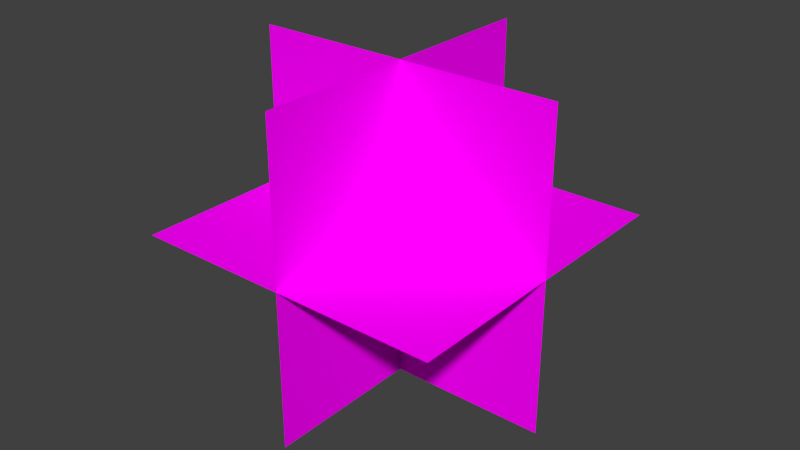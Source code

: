 # Source: explosion.blend  (saved by Blender 2.76.0; exported with 4.5.12 LTS)
import bpy
from mathutils import Matrix  # noqa: F401  (used for matrix-valued properties, if any)

bpy.ops.wm.read_factory_settings(use_empty=True)
scene = bpy.context.scene
scene.name = 'Scene'

# ---- collections
col_collection_1 = bpy.data.collections.new('Collection 1'); scene.collection.children.link(col_collection_1)

# ---- images (referenced by path relative to the original .blend; pixels are not part of the script)
import os
ASSET_DIR = os.environ.get("B2B_ASSET_DIR", "")  # directory of the original .blend (textures are referenced by path, not embedded)
HERE = os.path.dirname(os.path.abspath(__file__))  # packed textures are extracted next to this script under _unpacked/

def load_image(name, relpath, width, height, colorspace="sRGB"):
    """Load a texture the original file referenced (path relative to the .blend, or extracted next to this script)."""
    p = next((c for c in (os.path.join(HERE, relpath), os.path.join(ASSET_DIR, relpath)) if relpath and os.path.exists(c)), "")
    if p:
        img = bpy.data.images.load(p, check_existing=True)
        img.name = name
    else:  # same state as the original file: an image datablock whose file is absent (Cycles renders it pink)
        img = bpy.data.images.new(name, width, height)
        img.source = "FILE"
        img.filepath = "//" + (relpath or name)
    img.colorspace_settings.name = colorspace
    return img
img_explosion_png = load_image('explosion.png', 'explosion.png', 1024, 1024, 'sRGB')

# ---- materials (node trees are filled in below, after node groups)
mat_material = bpy.data.materials.new('Material')
mat_material.alpha_threshold = 0.0
mat_material.roughness = 0.5
mat_material.line_color = (0.0, 0.0, 0.0, 1.0)

# ---- material node trees
mat_material.use_nodes = True; mat_material.node_tree.nodes.clear()
_N = mat_material.node_tree.nodes; _L = mat_material.node_tree.links
n0 = _N.new('ShaderNodeOutputMaterial'); n0.name = 'Material Output'; n0.location = (300, 300)
n1 = _N.new('ShaderNodeBsdfDiffuse'); n1.name = 'Diffuse BSDF'; n1.location = (10, 300)
n2 = _N.new('ShaderNodeTexImage'); n2.name = 'Image Texture'; n2.location = (-180, 300)
n2.width = 140
n2.image = img_explosion_png
_L.new(n1.outputs[0], n0.inputs[0])
_L.new(n2.outputs[0], n1.inputs[0])
n0.is_active_output = True

# ---- world
world_world = bpy.data.worlds.new('World'); scene.world = world_world
world_world.color = (0.05088, 0.05088, 0.05088)
world_world.use_sun_shadow = False
world_world.sun_shadow_jitter_overblur = 0.0
world_world.cycles.sampling_method = 'MANUAL'
world_world.cycles.sample_map_resolution = 256

# ---- meshes
me_plane = bpy.data.meshes.new('Plane')
me_plane.from_pydata([(-1.0, -1.0, 0.0), (1.0, -1.0, 0.0), (-1.0, 1.0, 0.0), (1.0, 1.0, 0.0), (-1.0, -5.96e-08, -1.0), (1.0, -5.96e-08, -1.0), (-1.0, 5.96e-08, 1.0), (1.0, 5.96e-08, 1.0), (0.0, -1.0, -1.0), (1.192e-07, 1.0, -1.0), (-1.192e-07, -1.0, 1.0), (0.0, 1.0, 1.0), (0.0, 0.0, -0.2717), (0.1966, -0.1428, -0.1215), (-0.0751, -0.2311, -0.1215), (-0.243, 0.0, -0.1215), (-0.0751, 0.2311, -0.1215), (0.1966, 0.1428, -0.1215), (0.0751, -0.2311, 0.1215), (-0.1966, -0.1428, 0.1215), (-0.1966, 0.1428, 0.1215), (0.0751, 0.2311, 0.1215), (0.243, 0.0, 0.1215), (0.0, 0.0, 0.2717), (-0.04414, -0.1359, -0.2311), (0.1156, -0.08396, -0.2311), (0.07143, -0.2198, -0.1429), (0.2311, 0.0, -0.1429), (0.1156, 0.08396, -0.2311), (-0.1429, 0.0, -0.2311), (-0.187, -0.1359, -0.1429), (-0.04414, 0.1359, -0.2311), (-0.187, 0.1359, -0.1429), (0.07143, 0.2198, -0.1429), (0.2584, -0.08396, 0.0), (0.2584, 0.08396, 0.0), (0.0, -0.2717, 0.0), (0.1597, -0.2198, 0.0), (-0.2584, -0.08396, 0.0), (-0.1597, -0.2198, 0.0), (-0.1597, 0.2198, 0.0), (-0.2584, 0.08396, 0.0), (0.1597, 0.2198, 0.0), (0.0, 0.2717, 0.0), (0.187, -0.1359, 0.1429), (-0.07143, -0.2198, 0.1429), (-0.2311, 0.0, 0.1429), (-0.07143, 0.2198, 0.1429), (0.187, 0.1359, 0.1429), (0.04414, -0.1359, 0.2311), (0.1429, 0.0, 0.2311), (-0.1156, -0.08396, 0.2311), (-0.1156, 0.08396, 0.2311), (0.04414, 0.1359, 0.2311)], [], [(0, 1, 3, 2), (4, 5, 7, 6), (8, 9, 11, 10), (12, 25, 24), (13, 25, 27), (12, 24, 29), (12, 29, 31), (12, 31, 28), (13, 27, 34), (14, 26, 36), (15, 30, 38), (16, 32, 40), (17, 33, 42), (13, 34, 37), (14, 36, 39), (15, 38, 41), (16, 40, 43), (17, 42, 35), (18, 44, 49), (19, 45, 51), (20, 46, 52), (21, 47, 53), (22, 48, 50), (50, 53, 23), (50, 48, 53), (48, 21, 53), (53, 52, 23), (53, 47, 52), (47, 20, 52), (52, 51, 23), (52, 46, 51), (46, 19, 51), (51, 49, 23), (51, 45, 49), (45, 18, 49), (49, 50, 23), (49, 44, 50), (44, 22, 50), (35, 48, 22), (35, 42, 48), (42, 21, 48), (43, 47, 21), (43, 40, 47), (40, 20, 47), (41, 46, 20), (41, 38, 46), (38, 19, 46), (39, 45, 19), (39, 36, 45), (36, 18, 45), (37, 44, 18), (37, 34, 44), (34, 22, 44), (42, 43, 21), (42, 33, 43), (33, 16, 43), (40, 41, 20), (40, 32, 41), (32, 15, 41), (38, 39, 19), (38, 30, 39), (30, 14, 39), (36, 37, 18), (36, 26, 37), (26, 13, 37), (34, 35, 22), (34, 27, 35), (27, 17, 35), (28, 33, 17), (28, 31, 33), (31, 16, 33), (31, 32, 16), (31, 29, 32), (29, 15, 32), (29, 30, 15), (29, 24, 30), (24, 14, 30), (27, 28, 17), (27, 25, 28), (25, 12, 28), (24, 26, 14), (24, 25, 26), (25, 13, 26)])
_uv = me_plane.uv_layers.new(name='UVMap')
_uv.uv.foreach_set('vector', [0.0, 0.0, 1.0, 0.0, 1.0, 1.0, 0.0, 1.0, 0.0, 0.0, 1.0, 0.0, 1.0, 1.0, 0.0, 1.0, 0.0, 0.0, 1.0, 0.0, 1.0, 1.0, 2.98e-08, 1.0, 0.457, 0.5059, 0.457, 0.5059, 0.457, 0.5059, 0.457, 0.5059, 0.457, 0.5059, 0.457, 0.5059, 0.457, 0.5059, 0.457, 0.5059, 0.457, 0.5059, 0.457, 0.5059, 0.457, 0.5059, 0.457, 0.5059, 0.457, 0.5059, 0.457, 0.5059, 0.457, 0.5059, 0.457, 0.5059, 0.457, 0.5059, 0.457, 0.5059, 0.457, 0.5059, 0.457, 0.5059, 0.457, 0.5059, 0.457, 0.5059, 0.457, 0.5059, 0.457, 0.5059, 0.457, 0.5059, 0.457, 0.5059, 0.457, 0.5059, 0.457, 0.5059, 0.457, 0.5059, 0.457, 0.5059, 0.457, 0.5059, 0.457, 0.5059, 0.457, 0.5059, 0.457, 0.5059, 0.457, 0.5059, 0.457, 0.5059, 0.457, 0.5059, 0.457, 0.5059, 0.457, 0.5059, 0.457, 0.5059, 0.457, 0.5059, 0.457, 0.5059, 0.457, 0.5059, 0.457, 0.5059, 0.457, 0.5059, 0.457, 0.5059, 0.457, 0.5059, 0.457, 0.5059, 0.457, 0.5059, 0.457, 0.5059, 0.457, 0.5059, 0.457, 0.5059, 0.457, 0.5059, 0.457, 0.5059, 0.457, 0.5059, 0.457, 0.5059, 0.457, 0.5059, 0.457, 0.5059, 0.457, 0.5059, 0.457, 0.5059, 0.457, 0.5059, 0.457, 0.5059, 0.457, 0.5059, 0.457, 0.5059, 0.457, 0.5059, 0.457, 0.5059, 0.457, 0.5059, 0.457, 0.5059, 0.457, 0.5059, 0.457, 0.5059, 0.457, 0.5059, 0.457, 0.5059, 0.457, 0.5059, 0.457, 0.5059, 0.457, 0.5059, 0.457, 0.5059, 0.457, 0.5059, 0.457, 0.5059, 0.457, 0.5059, 0.457, 0.5059, 0.457, 0.5059, 0.457, 0.5059, 0.457, 0.5059, 0.457, 0.5059, 0.457, 0.5059, 0.457, 0.5059, 0.457, 0.5059, 0.457, 0.5059, 0.457, 0.5059, 0.457, 0.5059, 0.457, 0.5059, 0.457, 0.5059, 0.457, 0.5059, 0.457, 0.5059, 0.457, 0.5059, 0.457, 0.5059, 0.457, 0.5059, 0.457, 0.5059, 0.457, 0.5059, 0.457, 0.5059, 0.457, 0.5059, 0.457, 0.5059, 0.457, 0.5059, 0.457, 0.5059, 0.457, 0.5059, 0.457, 0.5059, 0.457, 0.5059, 0.457, 0.5059, 0.457, 0.5059, 0.457, 0.5059, 0.457, 0.5059, 0.457, 0.5059, 0.457, 0.5059, 0.457, 0.5059, 0.457, 0.5059, 0.457, 0.5059, 0.457, 0.5059, 0.457, 0.5059, 0.457, 0.5059, 0.457, 0.5059, 0.457, 0.5059, 0.457, 0.5059, 0.457, 0.5059, 0.457, 0.5059, 0.457, 0.5059, 0.457, 0.5059, 0.457, 0.5059, 0.457, 0.5059, 0.457, 0.5059, 0.457, 0.5059, 0.457, 0.5059, 0.457, 0.5059, 0.457, 0.5059, 0.457, 0.5059, 0.457, 0.5059, 0.457, 0.5059, 0.457, 0.5059, 0.457, 0.5059, 0.457, 0.5059, 0.457, 0.5059, 0.457, 0.5059, 0.457, 0.5059, 0.457, 0.5059, 0.457, 0.5059, 0.457, 0.5059, 0.457, 0.5059, 0.457, 0.5059, 0.457, 0.5059, 0.457, 0.5059, 0.457, 0.5059, 0.457, 0.5059, 0.457, 0.5059, 0.457, 0.5059, 0.457, 0.5059, 0.457, 0.5059, 0.457, 0.5059, 0.457, 0.5059, 0.457, 0.5059, 0.457, 0.5059, 0.457, 0.5059, 0.457, 0.5059, 0.457, 0.5059, 0.457, 0.5059, 0.457, 0.5059, 0.457, 0.5059, 0.457, 0.5059, 0.457, 0.5059, 0.457, 0.5059, 0.457, 0.5059, 0.457, 0.5059, 0.457, 0.5059, 0.457, 0.5059, 0.457, 0.5059, 0.457, 0.5059, 0.457, 0.5059, 0.457, 0.5059, 0.457, 0.5059, 0.457, 0.5059, 0.457, 0.5059, 0.457, 0.5059, 0.457, 0.5059, 0.457, 0.5059, 0.457, 0.5059, 0.457, 0.5059, 0.457, 0.5059, 0.457, 0.5059, 0.457, 0.5059, 0.457, 0.5059, 0.457, 0.5059, 0.457, 0.5059, 0.457, 0.5059, 0.457, 0.5059, 0.457, 0.5059, 0.457, 0.5059, 0.457, 0.5059, 0.457, 0.5059, 0.457, 0.5059, 0.457, 0.5059, 0.457, 0.5059, 0.457, 0.5059, 0.457, 0.5059, 0.457, 0.5059, 0.457, 0.5059, 0.457, 0.5059, 0.457, 0.5059, 0.457, 0.5059, 0.457, 0.5059, 0.457, 0.5059, 0.457, 0.5059, 0.457, 0.5059, 0.457, 0.5059, 0.457, 0.5059, 0.457, 0.5059, 0.457, 0.5059, 0.457, 0.5059, 0.457, 0.5059, 0.457, 0.5059, 0.457, 0.5059, 0.457, 0.5059, 0.457, 0.5059, 0.457, 0.5059, 0.457, 0.5059, 0.457, 0.5059, 0.457, 0.5059, 0.457, 0.5059, 0.457, 0.5059, 0.457, 0.5059, 0.457, 0.5059, 0.457, 0.5059, 0.457, 0.5059, 0.457, 0.5059, 0.457, 0.5059, 0.457, 0.5059, 0.457, 0.5059, 0.457, 0.5059, 0.457, 0.5059, 0.457, 0.5059, 0.457, 0.5059, 0.457, 0.5059, 0.457, 0.5059])
me_plane.materials.append(mat_material)
me_plane.use_remesh_preserve_volume = False
me_plane.use_remesh_preserve_attributes = False
me_plane.use_mirror_vertex_groups = False
me_plane.update()
arm_armature = bpy.data.armatures.new('Armature')  # bones are not reproduced

# ---- objects
ob_armature = bpy.data.objects.new('Armature', arm_armature)
ob_plane = bpy.data.objects.new('Plane', me_plane)

# ---- transforms, parenting, visibility, modifiers, constraints
ob_armature.location = (0.0, 0.0, 0.0)
ob_armature.lineart.crease_threshold = 0.0
ob_plane.parent = ob_armature
ob_plane.location = (0.0, 0.0, 0.0)
ob_plane.lineart.crease_threshold = 0.0
_vg = ob_plane.vertex_groups.new(name='z')
_vg.add([0, 1, 2, 3, 12, 13, 14, 15, 16, 17, 18, 19, 20, 21, 22, 23, 24, 25, 26, 27, 28, 29, 30, 31, 32, 33, 34, 35, 36, 37, 38, 39, 40, 41, 42, 43, 44, 45, 46, 47, 48, 49, 50, 51, 52, 53], 1.0, 'REPLACE')
_vg = ob_plane.vertex_groups.new(name='y')
_vg.add([4, 5, 6, 7], 1.0, 'REPLACE')
_vg = ob_plane.vertex_groups.new(name='x')
_vg.add([8, 9, 10, 11], 1.0, 'REPLACE')
_m = ob_plane.modifiers.new('Armature', 'ARMATURE')
_m.object = ob_armature

# ---- collection membership
col_collection_1.objects.link(ob_armature)
col_collection_1.objects.link(ob_plane)

# ---- scene / render settings (as saved in the file)
scene.frame_start = 1; scene.frame_end = 29; scene.frame_set(14)
scene.render.engine = 'CYCLES'
scene.render.resolution_percentage = 50
scene.render.fps = 30
scene.render.dither_intensity = 0.0
scene.cycles.use_denoising = False
scene.cycles.samples = 10
scene.cycles.sampling_pattern = 'TABULATED_SOBOL'
scene.cycles.light_sampling_threshold = 0.0
scene.cycles.use_adaptive_sampling = False
scene.cycles.use_light_tree = False
scene.cycles.blur_glossy = 0.0
scene.cycles.pixel_filter_type = 'GAUSSIAN'
scene.cycles.sample_clamp_indirect = 0.0
scene.view_settings.view_transform = 'Standard'
bpy.context.view_layer.update()

# ---- added for rendering (the .blend has no active camera and no usable light): camera, sun
cam_auto = bpy.data.cameras.new('AutoCamera')
cam_auto.lens = 50.0
cam_auto.sensor_width = 36.0
cam_auto.clip_end = 1000.0
ob_auto_camera = bpy.data.objects.new('AutoCamera', cam_auto)
scene.collection.objects.link(ob_auto_camera)
ob_auto_camera.location = (3.65756, -4.38907, 2.92604)
ob_auto_camera.rotation_euler = (1.09748, -7.21219e-08, 0.694738)
scene.camera = ob_auto_camera
light_auto_sun = bpy.data.lights.new('AutoSun', 'SUN')
light_auto_sun.energy = 3.0
light_auto_sun.angle = 0.0523599
ob_auto_sun = bpy.data.objects.new('AutoSun', light_auto_sun)
scene.collection.objects.link(ob_auto_sun)
ob_auto_sun.rotation_euler = (0.872665, 0.174533, 0.523599)
bpy.context.view_layer.update()
